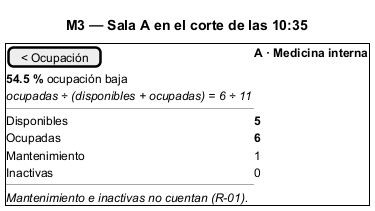

The diagram above was rendered by PlantUML. Its source (embedded in the PNG):
@startsalt
title M3 — Sala A en el corte de las 10:35
{+
  [< Ocupación] | <b>A · Medicina interna</b>
  <b>54.5 %</b> ocupación baja
  <i>ocupadas ÷ (disponibles + ocupadas) = 6 ÷ 11</i>
  ---
  Disponibles | <b>5</b>
  Ocupadas | <b>6</b>
  Mantenimiento | 1
  Inactivas | 0
  ---
  <i>Mantenimiento e inactivas no cuentan (R-01).</i>
}
@endsalt